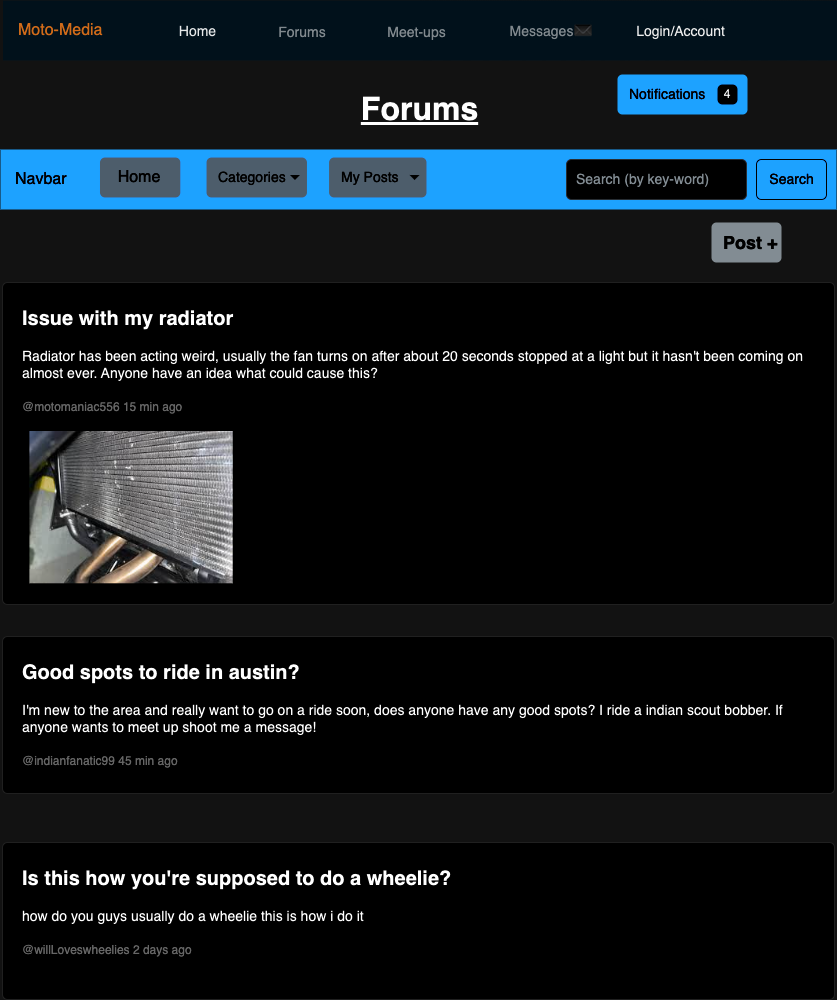

The diagram above was exported from draw.io. Its source (the exported page's mxGraphModel, read from the mxfile embedded in the PNG):
<mxGraphModel dx="994" dy="1166" grid="0" gridSize="10" guides="1" tooltips="1" connect="1" arrows="1" fold="1" page="0" pageScale="1" pageWidth="850" pageHeight="1100" math="0" shadow="0">
  <root>
    <mxCell id="t2EoyHHk2XijkKrrgsLd-0" />
    <mxCell id="t2EoyHHk2XijkKrrgsLd-1" parent="t2EoyHHk2XijkKrrgsLd-0" />
    <mxCell id="EDTHkaAmUJDE_U2GvQYc-1" value="Forums" style="text;html=1;align=center;verticalAlign=middle;whiteSpace=wrap;rounded=0;fontSize=32;fontStyle=5" vertex="1" parent="t2EoyHHk2XijkKrrgsLd-1">
      <mxGeometry x="30" y="-112" width="223" height="49" as="geometry" />
    </mxCell>
    <mxCell id="EDTHkaAmUJDE_U2GvQYc-4" value="Navbar" style="html=1;shadow=0;dashed=0;fillColor=#0085FC;strokeColor=none;fontSize=16;fontColor=#ffffff;align=left;spacing=15;" vertex="1" parent="t2EoyHHk2XijkKrrgsLd-1">
      <mxGeometry x="-278" y="-47" width="836" height="60" as="geometry" />
    </mxCell>
    <mxCell id="EDTHkaAmUJDE_U2GvQYc-9" value="Search" style="html=1;shadow=0;dashed=0;shape=mxgraph.bootstrap.rrect;rSize=5;fontSize=14;fontColor=#ffffff;strokeColor=#ffffff;fillColor=none;" vertex="1" parent="EDTHkaAmUJDE_U2GvQYc-4">
      <mxGeometry x="1" width="70" height="40" relative="1" as="geometry">
        <mxPoint x="-80" y="10" as="offset" />
      </mxGeometry>
    </mxCell>
    <mxCell id="EDTHkaAmUJDE_U2GvQYc-10" value="Search (by key-word)" style="html=1;shadow=0;dashed=0;shape=mxgraph.bootstrap.rrect;rSize=5;fontSize=14;fontColor=#6C767D;strokeColor=#CED4DA;fillColor=#ffffff;align=left;spacing=10;" vertex="1" parent="EDTHkaAmUJDE_U2GvQYc-4">
      <mxGeometry x="1" width="180" height="40" relative="1" as="geometry">
        <mxPoint x="-270" y="10" as="offset" />
      </mxGeometry>
    </mxCell>
    <mxCell id="dbjC9vPFutXNTKUE__OS-15" value="Categories" style="html=1;shadow=0;dashed=0;shape=mxgraph.bootstrap.rrect;rSize=5;strokeColor=none;strokeWidth=1;fillColor=#97A7B5;fontColor=#ffffff;whiteSpace=wrap;align=left;verticalAlign=middle;fontStyle=0;fontSize=14;spacingLeft=10;" vertex="1" parent="EDTHkaAmUJDE_U2GvQYc-4">
      <mxGeometry x="205.9855769230769" y="8" width="100.48076923076923" height="40" as="geometry" />
    </mxCell>
    <mxCell id="dbjC9vPFutXNTKUE__OS-16" value="" style="shape=triangle;direction=south;fillColor=#ffffff;strokeColor=none;perimeter=none;" vertex="1" parent="dbjC9vPFutXNTKUE__OS-15">
      <mxGeometry x="1" y="0.5" width="10" height="5" relative="1" as="geometry">
        <mxPoint x="-17" y="-2.5" as="offset" />
      </mxGeometry>
    </mxCell>
    <mxCell id="dbjC9vPFutXNTKUE__OS-23" value="My Posts" style="html=1;shadow=0;dashed=0;shape=mxgraph.bootstrap.rrect;rSize=5;strokeColor=none;strokeWidth=1;fillColor=#97A7B5;fontColor=#ffffff;whiteSpace=wrap;align=left;verticalAlign=middle;fontStyle=0;fontSize=14;spacingLeft=10;" vertex="1" parent="EDTHkaAmUJDE_U2GvQYc-4">
      <mxGeometry x="328.57211538461536" y="8" width="97.46634615384615" height="40" as="geometry" />
    </mxCell>
    <mxCell id="dbjC9vPFutXNTKUE__OS-24" value="" style="shape=triangle;direction=south;fillColor=#ffffff;strokeColor=none;perimeter=none;" vertex="1" parent="dbjC9vPFutXNTKUE__OS-23">
      <mxGeometry x="1" y="0.5" width="10" height="5" relative="1" as="geometry">
        <mxPoint x="-17" y="-2.5" as="offset" />
      </mxGeometry>
    </mxCell>
    <mxCell id="dbjC9vPFutXNTKUE__OS-25" value="Home" style="html=1;shadow=0;dashed=0;shape=mxgraph.bootstrap.rrect;rSize=5;strokeColor=none;strokeWidth=1;fillColor=#97a7b5;fontColor=#FFFFFF;whiteSpace=wrap;align=center;verticalAlign=middle;spacingLeft=0;fontStyle=0;fontSize=16;spacing=5;" vertex="1" parent="EDTHkaAmUJDE_U2GvQYc-4">
      <mxGeometry x="99.47596153846153" y="8" width="80.38461538461539" height="40" as="geometry" />
    </mxCell>
    <mxCell id="dbjC9vPFutXNTKUE__OS-0" value="Moto-Media" style="html=1;shadow=0;dashed=0;fillColor=#E3F3FD;strokeColor=none;fontSize=16;fontColor=#da7422;align=left;spacing=15;" vertex="1" parent="t2EoyHHk2XijkKrrgsLd-1">
      <mxGeometry x="-275.5" y="-196" width="834" height="60" as="geometry" />
    </mxCell>
    <mxCell id="dbjC9vPFutXNTKUE__OS-1" value="Home" style="fillColor=none;strokeColor=none;fontSize=14;fontColor=#161819;align=center;" vertex="1" parent="dbjC9vPFutXNTKUE__OS-0">
      <mxGeometry width="56" height="34" relative="1" as="geometry">
        <mxPoint x="167" y="13" as="offset" />
      </mxGeometry>
    </mxCell>
    <mxCell id="dbjC9vPFutXNTKUE__OS-2" value="Forums" style="fillColor=none;strokeColor=none;fontSize=14;fontColor=#71797E;align=center;" vertex="1" parent="dbjC9vPFutXNTKUE__OS-0">
      <mxGeometry width="57" height="35" relative="1" as="geometry">
        <mxPoint x="271" y="13" as="offset" />
      </mxGeometry>
    </mxCell>
    <mxCell id="dbjC9vPFutXNTKUE__OS-3" value="Meet-ups" style="fillColor=none;strokeColor=none;fontSize=14;fontColor=#71797E;align=center;spacingRight=0;" vertex="1" parent="dbjC9vPFutXNTKUE__OS-0">
      <mxGeometry width="62" height="33" relative="1" as="geometry">
        <mxPoint x="383" y="14" as="offset" />
      </mxGeometry>
    </mxCell>
    <mxCell id="dbjC9vPFutXNTKUE__OS-5" value="Messages✉" style="fillColor=none;strokeColor=none;fontSize=14;fontColor=#71797E;align=center;" vertex="1" parent="dbjC9vPFutXNTKUE__OS-0">
      <mxGeometry width="80" height="40" relative="1" as="geometry">
        <mxPoint x="508" y="10" as="offset" />
      </mxGeometry>
    </mxCell>
    <mxCell id="dbjC9vPFutXNTKUE__OS-6" value="Login/Account" style="fillColor=none;strokeColor=none;fontSize=14;fontColor=#121212;align=center;" vertex="1" parent="dbjC9vPFutXNTKUE__OS-0">
      <mxGeometry width="80" height="40" relative="1" as="geometry">
        <mxPoint x="638" y="10" as="offset" />
      </mxGeometry>
    </mxCell>
    <mxCell id="dbjC9vPFutXNTKUE__OS-26" value="&lt;span style=&quot;font-size: 20px;&quot;&gt;&lt;b&gt;Issue with my radiator&lt;/b&gt;&lt;/span&gt;&lt;br&gt;&lt;br&gt;Radiator has been acting weird, usually the fan turns on after about 20 seconds stopped at a light but it hasn't been coming on almost ever. Anyone have an idea what could cause this?&lt;br&gt;&lt;br&gt;&lt;font color=&quot;#999999&quot;&gt;&lt;span style=&quot;font-size: 12px;&quot;&gt;@motomaniac556 15 min ago&lt;/span&gt;&lt;/font&gt;" style="html=1;shadow=0;dashed=0;shape=mxgraph.bootstrap.rrect;rSize=5;strokeColor=#DFDFDF;html=1;whiteSpace=wrap;fillColor=#ffffff;fontColor=#000000;verticalAlign=top;align=left;spacing=20;fontSize=14;" vertex="1" parent="t2EoyHHk2XijkKrrgsLd-1">
      <mxGeometry x="-276" y="86" width="832" height="322" as="geometry" />
    </mxCell>
    <mxCell id="dbjC9vPFutXNTKUE__OS-28" value="" style="shape=image;imageAspect=0;aspect=fixed;verticalLabelPosition=bottom;verticalAlign=top;image=data:image/jpeg,(base64 omitted: 16328 chars);" vertex="1" parent="dbjC9vPFutXNTKUE__OS-26">
      <mxGeometry x="27.404000000000003" y="149" width="203.31" height="152.29" as="geometry" />
    </mxCell>
    <mxCell id="dbjC9vPFutXNTKUE__OS-29" value="&lt;span style=&quot;font-size: 20px;&quot;&gt;&lt;b&gt;Good spots to ride in austin?&lt;/b&gt;&lt;/span&gt;&lt;br&gt;&lt;br&gt;I'm new to the area and really want to go on a ride soon, does anyone have any good spots? I ride a indian scout bobber. If anyone wants to meet up shoot me a message!&lt;br&gt;&lt;br&gt;&lt;font color=&quot;#999999&quot;&gt;&lt;span style=&quot;font-size: 12px;&quot;&gt;@indianfanatic99 45 min ago&lt;/span&gt;&lt;/font&gt;" style="html=1;shadow=0;dashed=0;shape=mxgraph.bootstrap.rrect;rSize=5;strokeColor=#DFDFDF;html=1;whiteSpace=wrap;fillColor=#ffffff;fontColor=#000000;verticalAlign=top;align=left;spacing=20;fontSize=14;" vertex="1" parent="t2EoyHHk2XijkKrrgsLd-1">
      <mxGeometry x="-276" y="440" width="832" height="157" as="geometry" />
    </mxCell>
    <mxCell id="dbjC9vPFutXNTKUE__OS-31" value="&lt;span style=&quot;font-size: 20px;&quot;&gt;&lt;b&gt;Is this how you're supposed to do a wheelie?&lt;/b&gt;&lt;/span&gt;&lt;br&gt;&lt;br&gt;how do you guys usually do a wheelie this is how i do it&lt;br&gt;&lt;font color=&quot;#999999&quot;&gt;&lt;span style=&quot;font-size: 12px;&quot;&gt;&lt;br&gt;&lt;/span&gt;&lt;/font&gt;&lt;div&gt;&lt;span style=&quot;font-size: 12px; color: rgb(153, 153, 153); background-color: initial;&quot;&gt;@willLoveswheelies 2 days ago&lt;/span&gt;&lt;br&gt;&lt;/div&gt;" style="html=1;shadow=0;dashed=0;shape=mxgraph.bootstrap.rrect;rSize=5;strokeColor=#DFDFDF;html=1;whiteSpace=wrap;fillColor=#ffffff;fontColor=#000000;verticalAlign=top;align=left;spacing=20;fontSize=14;" vertex="1" parent="t2EoyHHk2XijkKrrgsLd-1">
      <mxGeometry x="-276" y="646" width="832" height="157" as="geometry" />
    </mxCell>
    <mxCell id="dbjC9vPFutXNTKUE__OS-32" value="Notifications" style="html=1;shadow=0;dashed=0;shape=mxgraph.bootstrap.rrect;rSize=5;strokeColor=none;strokeWidth=1;fillColor=#0085FC;fontColor=#FFFFFF;whiteSpace=wrap;align=left;verticalAlign=middle;spacingLeft=10;fontStyle=0;fontSize=14;" vertex="1" parent="t2EoyHHk2XijkKrrgsLd-1">
      <mxGeometry x="339" y="-122" width="130" height="40" as="geometry" />
    </mxCell>
    <mxCell id="dbjC9vPFutXNTKUE__OS-33" value="4" style="html=1;shadow=0;dashed=0;shape=mxgraph.bootstrap.rrect;rSize=5;strokeColor=none;strokeWidth=1;fillColor=#ffffff;fontColor=#000000;whiteSpace=wrap;align=center;verticalAlign=middle;fontSize=12;" vertex="1" parent="dbjC9vPFutXNTKUE__OS-32">
      <mxGeometry x="1" y="0.5" width="20" height="20" relative="1" as="geometry">
        <mxPoint x="-30" y="-10" as="offset" />
      </mxGeometry>
    </mxCell>
    <mxCell id="dbjC9vPFutXNTKUE__OS-34" value="Post +" style="html=1;shadow=0;dashed=0;shape=mxgraph.bootstrap.rrect;rSize=5;strokeColor=none;strokeWidth=1;fillColor=#6C767D;fontColor=#FFFFFF;whiteSpace=wrap;align=left;verticalAlign=middle;spacingLeft=10;fontStyle=1;fontSize=18;" vertex="1" parent="t2EoyHHk2XijkKrrgsLd-1">
      <mxGeometry x="433" y="26" width="70" height="40" as="geometry" />
    </mxCell>
  </root>
</mxGraphModel>